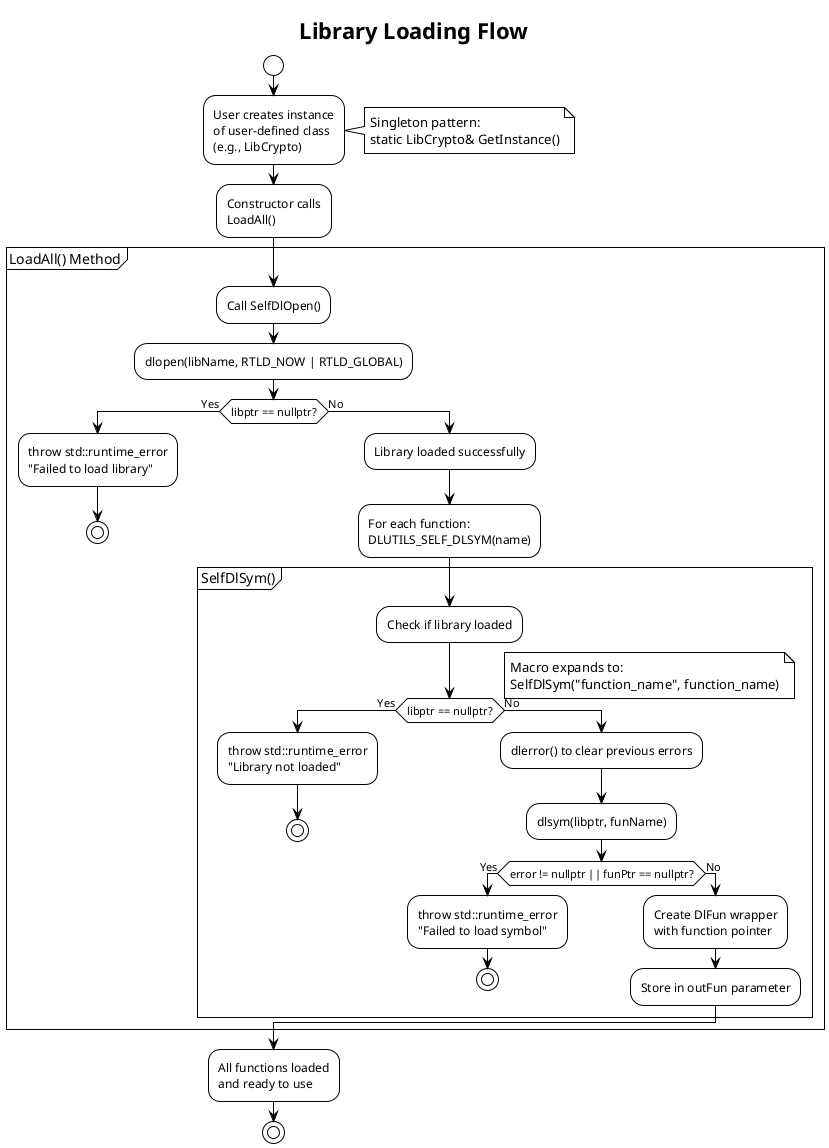

The diagram above was rendered by PlantUML. Its source (embedded in the PNG):
@startuml dlutils-loading-flow
!theme plain
title Library Loading Flow

start

:User creates instance
of user-defined class
(e.g., LibCrypto);

note right
  Singleton pattern:
  static LibCrypto& GetInstance()
end note

:Constructor calls
LoadAll();

partition "LoadAll() Method" {
    :Call SelfDlOpen();

    :dlopen(libName, RTLD_NOW | RTLD_GLOBAL);

    if (libptr == nullptr?) then (Yes)
        :throw std::runtime_error
        "Failed to load library";

        stop
    else (No)
        :Library loaded successfully;

        :For each function:
        DLUTILS_SELF_DLSYM(name);

        partition "SelfDlSym()" {
            :Check if library loaded;

            if (libptr == nullptr?) then (Yes)
                :throw std::runtime_error
                "Library not loaded";

                stop
            else (No)
                :dlerror() to clear previous errors;

                :dlsym(libptr, funName);

                if (error != nullptr || funPtr == nullptr?) then (Yes)
                    :throw std::runtime_error
                    "Failed to load symbol";

                    stop
                else (No)
                    :Create DlFun wrapper
                    with function pointer;

                    :Store in outFun parameter;
                endif
            endif
        }

        note right
            Macro expands to:
            SelfDlSym("function_name", function_name)
        end note
    endif
}

:All functions loaded
and ready to use;

stop

@enduml